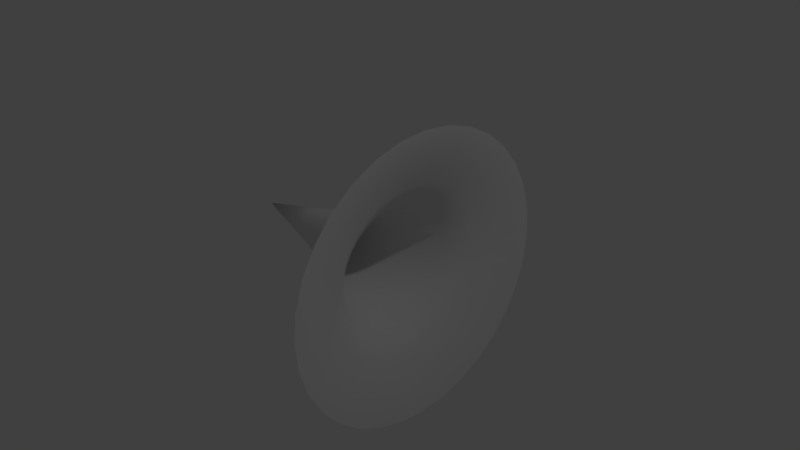 # Source: TranswarpAperture.blend  (saved by Blender 2.78.0; exported with 4.5.12 LTS)
import bpy
from mathutils import Matrix  # noqa: F401  (used for matrix-valued properties, if any)

bpy.ops.wm.read_factory_settings(use_empty=True)
scene = bpy.context.scene
scene.name = 'Scene'

# ---- collections
col_collection_1 = bpy.data.collections.new('Collection 1'); scene.collection.children.link(col_collection_1)

# ---- world
world_world = bpy.data.worlds.new('World'); scene.world = world_world
world_world.color = (0.05088, 0.05088, 0.05088)
world_world.use_sun_shadow = False
world_world.sun_shadow_jitter_overblur = 0.0
world_world.cycles.sampling_method = 'MANUAL'

# ---- cameras
cam_camera = bpy.data.cameras.new('Camera')
cam_camera.clip_end = 100.0
cam_camera.lens = 35.0
cam_camera.sensor_width = 32.0
cam_camera.sensor_height = 18.0
cam_camera.ortho_scale = 7.314
cam_camera.dof.focus_distance = 0.0
cam_camera.dof.aperture_fstop = 128.0

# ---- lights
light_lamp = bpy.data.lights.new('Lamp', 'POINT')
light_lamp.transmission_factor = 0.0
light_lamp.cutoff_distance = 30.0
light_lamp.energy = 100.0
light_lamp.shadow_buffer_clip_start = 1.001
light_lamp.shadow_soft_size = 0.1
light_lamp.shadow_maximum_resolution = 0.006
light_lamp.use_absolute_resolution = True

# ---- meshes
me_cone = bpy.data.meshes.new('Cone')
me_cone.from_pydata([(-1.135e-07, 1.956, -1.0), (0.3816, 1.918, -1.0), (0.7485, 1.807, -1.0), (1.087, 1.626, -1.0), (1.383, 1.383, -1.0), (1.626, 1.087, -1.0), (1.807, 0.7485, -1.0), (1.918, 0.3816, -1.0), (1.956, -1.248e-07, -1.0), (-8.557e-08, 0.0, 2.133), (1.918, -0.3816, -1.0), (1.807, -0.7485, -1.0), (1.626, -1.087, -1.0), (1.383, -1.383, -1.0), (1.087, -1.626, -1.0), (0.7485, -1.807, -1.0), (0.3816, -1.918, -1.0), (-7.508e-07, -1.956, -1.0), (-0.3816, -1.918, -1.0), (-0.7485, -1.807, -1.0), (-1.087, -1.626, -1.0), (-1.383, -1.383, -1.0), (-1.626, -1.087, -1.0), (-1.807, -0.7485, -1.0), (-1.918, -0.3816, -1.0), (-1.956, 1.616e-06, -1.0), (-1.918, 0.3816, -1.0), (-1.807, 0.7485, -1.0), (-1.626, 1.087, -1.0), (-1.383, 1.383, -1.0), (-1.087, 1.626, -1.0), (-0.7485, 1.807, -1.0), (-0.3816, 1.918, -1.0), (0.1913, 0.4619, 0.204), (0.09755, 0.4904, 0.204), (-1.54e-08, 0.5, 0.204), (-0.09754, 0.4904, 0.204), (-0.1913, 0.4619, 0.204), (-0.2778, 0.4157, 0.204), (-0.3536, 0.3536, 0.204), (-0.4157, 0.2778, 0.204), (0.5, 3.775e-08, 0.204), (-0.4619, 0.1913, 0.204), (-0.4904, 0.09755, 0.204), (-0.5, 4.828e-07, 0.204), (-0.4904, -0.09754, 0.204), (-0.4619, -0.1913, 0.204), (-0.4157, -0.2778, 0.204), (-0.3536, -0.3536, 0.204), (-0.2778, -0.4157, 0.204), (-0.1913, -0.4619, 0.204), (-0.09755, -0.4904, 0.204), (-1.783e-07, -0.5, 0.204), (0.09755, -0.4904, 0.204), (0.1913, -0.4619, 0.204), (0.2778, -0.4157, 0.204), (0.3536, -0.3536, 0.204), (0.4157, -0.2778, 0.204), (0.4619, -0.1913, 0.204), (0.4904, -0.09755, 0.204), (0.4904, 0.09755, 0.204), (0.4619, 0.1913, 0.204), (0.4157, 0.2778, 0.204), (0.3536, 0.3536, 0.204), (0.2778, 0.4157, 0.204), (0.3279, 0.7915, -0.5), (0.1671, 0.8403, -0.5), (-0.1671, 0.8403, -0.5), (-0.3279, 0.7915, -0.5), (-0.476, 0.7123, -0.5), (-0.6058, 0.6058, -0.5), (-0.7123, 0.476, -0.5), (0.8567, 2.89e-08, -0.5), (-0.7915, 0.3279, -0.5), (-0.8403, 0.1671, -0.5), (-0.8567, 7.915e-07, -0.5), (-0.8403, -0.1671, -0.5), (-0.7915, -0.3279, -0.5), (-0.7123, -0.476, -0.5), (-0.6058, -0.6058, -0.5), (-0.476, -0.7123, -0.5), (-0.3279, -0.7915, -0.5), (-0.1671, -0.8403, -0.5), (-2.912e-07, -0.8567, -0.5), (0.1671, -0.8403, -0.5), (0.3279, -0.7915, -0.5), (0.476, -0.7123, -0.5), (0.6058, -0.6058, -0.5), (0.7123, -0.476, -0.5), (0.7915, -0.3279, -0.5), (0.8403, -0.1671, -0.5), (0.8403, 0.1671, -0.5), (0.7915, 0.3279, -0.5), (0.7123, 0.476, -0.5), (0.6058, 0.6058, -0.5), (0.476, 0.7123, -0.5), (-1.206e-08, 0.8567, -0.5), (-4.595e-08, 0.25, 1.109), (0.09567, 0.231, 1.109), (0.04877, 0.2452, 1.109), (-0.04877, 0.2452, 1.109), (-0.09567, 0.231, 1.109), (-0.1389, 0.2079, 1.109), (-0.1768, 0.1768, 1.109), (-0.2079, 0.1389, 1.109), (0.25, 1.887e-08, 1.109), (-0.231, 0.09567, 1.109), (-0.2452, 0.04877, 1.109), (-0.25, 2.414e-07, 1.109), (-0.2452, -0.04877, 1.109), (-0.231, -0.09567, 1.109), (-0.2079, -0.1389, 1.109), (-0.1768, -0.1768, 1.109), (-0.1389, -0.2079, 1.109), (-0.09567, -0.231, 1.109), (-0.04877, -0.2452, 1.109), (-1.274e-07, -0.25, 1.109), (0.04877, -0.2452, 1.109), (0.09567, -0.231, 1.109), (0.1389, -0.2079, 1.109), (0.1768, -0.1768, 1.109), (0.2079, -0.1389, 1.109), (0.231, -0.09567, 1.109), (0.2452, -0.04877, 1.109), (0.2452, 0.04877, 1.109), (0.231, 0.09567, 1.109), (0.2079, 0.1389, 1.109), (0.1768, 0.1768, 1.109), (0.1389, 0.2079, 1.109), (0.4499, 1.086, -0.75), (0.2293, 1.153, -0.75), (-0.2293, 1.153, -0.75), (-0.4499, 1.086, -0.75), (-0.6531, 0.9774, -0.75), (-0.8312, 0.8312, -0.75), (-0.9774, 0.6531, -0.75), (1.176, 1.504e-09, -0.75), (-1.086, 0.4499, -0.75), (-1.153, 0.2293, -0.75), (-1.176, 1.048e-06, -0.75), (-1.153, -0.2293, -0.75), (-1.086, -0.4499, -0.75), (-0.9774, -0.6531, -0.75), (-0.8312, -0.8312, -0.75), (-0.6531, -0.9774, -0.75), (-0.4499, -1.086, -0.75), (-0.2293, -1.153, -0.75), (-4.248e-07, -1.176, -0.75), (0.2293, -1.153, -0.75), (0.4499, -1.086, -0.75), (0.6531, -0.9774, -0.75), (0.8312, -0.8312, -0.75), (0.9774, -0.6531, -0.75), (1.086, -0.4499, -0.75), (1.153, -0.2293, -0.75), (1.153, 0.2293, -0.75), (1.086, 0.4499, -0.75), (0.9774, 0.6531, -0.75), (0.8312, 0.8312, -0.75), (0.6531, 0.9774, -0.75), (-4.18e-08, 1.176, -0.75)], [], [(97, 99, 9), (99, 98, 9), (98, 128, 9), (128, 127, 9), (127, 126, 9), (126, 125, 9), (125, 124, 9), (124, 105, 9), (105, 123, 9), (123, 122, 9), (122, 121, 9), (121, 120, 9), (120, 119, 9), (119, 118, 9), (118, 117, 9), (117, 116, 9), (116, 115, 9), (115, 114, 9), (114, 113, 9), (113, 112, 9), (112, 111, 9), (111, 110, 9), (110, 109, 9), (109, 108, 9), (108, 107, 9), (107, 106, 9), (106, 104, 9), (104, 103, 9), (103, 102, 9), (102, 101, 9), (101, 100, 9), (100, 97, 9), (67, 96, 35, 36), (68, 67, 36, 37), (69, 68, 37, 38), (70, 69, 38, 39), (71, 70, 39, 40), (73, 71, 40, 42), (74, 73, 42, 43), (75, 74, 43, 44), (76, 75, 44, 45), (77, 76, 45, 46), (78, 77, 46, 47), (79, 78, 47, 48), (80, 79, 48, 49), (81, 80, 49, 50), (82, 81, 50, 51), (83, 82, 51, 52), (84, 83, 52, 53), (85, 84, 53, 54), (86, 85, 54, 55), (87, 86, 55, 56), (88, 87, 56, 57), (89, 88, 57, 58), (90, 89, 58, 59), (72, 90, 59, 41), (91, 72, 41, 60), (92, 91, 60, 61), (93, 92, 61, 62), (94, 93, 62, 63), (95, 94, 63, 64), (65, 95, 64, 33), (66, 65, 33, 34), (96, 66, 34, 35), (160, 130, 66, 96), (130, 129, 65, 66), (129, 159, 95, 65), (159, 158, 94, 95), (158, 157, 93, 94), (157, 156, 92, 93), (156, 155, 91, 92), (155, 136, 72, 91), (136, 154, 90, 72), (154, 153, 89, 90), (153, 152, 88, 89), (152, 151, 87, 88), (151, 150, 86, 87), (150, 149, 85, 86), (149, 148, 84, 85), (148, 147, 83, 84), (147, 146, 82, 83), (146, 145, 81, 82), (145, 144, 80, 81), (144, 143, 79, 80), (143, 142, 78, 79), (142, 141, 77, 78), (141, 140, 76, 77), (140, 139, 75, 76), (139, 138, 74, 75), (138, 137, 73, 74), (137, 135, 71, 73), (135, 134, 70, 71), (134, 133, 69, 70), (133, 132, 68, 69), (132, 131, 67, 68), (131, 160, 96, 67), (36, 35, 97, 100), (37, 36, 100, 101), (38, 37, 101, 102), (39, 38, 102, 103), (40, 39, 103, 104), (42, 40, 104, 106), (43, 42, 106, 107), (44, 43, 107, 108), (45, 44, 108, 109), (46, 45, 109, 110), (47, 46, 110, 111), (48, 47, 111, 112), (49, 48, 112, 113), (50, 49, 113, 114), (51, 50, 114, 115), (52, 51, 115, 116), (53, 52, 116, 117), (54, 53, 117, 118), (55, 54, 118, 119), (56, 55, 119, 120), (57, 56, 120, 121), (58, 57, 121, 122), (59, 58, 122, 123), (41, 59, 123, 105), (60, 41, 105, 124), (61, 60, 124, 125), (62, 61, 125, 126), (63, 62, 126, 127), (64, 63, 127, 128), (33, 64, 128, 98), (34, 33, 98, 99), (35, 34, 99, 97), (32, 0, 160, 131), (31, 32, 131, 132), (30, 31, 132, 133), (29, 30, 133, 134), (28, 29, 134, 135), (27, 28, 135, 137), (26, 27, 137, 138), (25, 26, 138, 139), (24, 25, 139, 140), (23, 24, 140, 141), (22, 23, 141, 142), (21, 22, 142, 143), (20, 21, 143, 144), (19, 20, 144, 145), (18, 19, 145, 146), (17, 18, 146, 147), (16, 17, 147, 148), (15, 16, 148, 149), (14, 15, 149, 150), (13, 14, 150, 151), (12, 13, 151, 152), (11, 12, 152, 153), (10, 11, 153, 154), (8, 10, 154, 136), (7, 8, 136, 155), (6, 7, 155, 156), (5, 6, 156, 157), (4, 5, 157, 158), (3, 4, 158, 159), (2, 3, 159, 129), (1, 2, 129, 130), (0, 1, 130, 160)])
me_cone.polygons.foreach_set('use_smooth', [True] * 160)
_uv = me_cone.uv_layers.new(name='UVMap')
_uv.uv.foreach_set('vector', [-0.2619, 0.6204, -0.2619, 0.6478, -0.8384, 0.6204, -0.2619, 0.6478, -0.2619, 0.6742, -0.8384, 0.6204, -0.2619, 0.6742, -0.2619, 0.6985, -0.8384, 0.6204, -0.2619, 0.6985, -0.2619, 0.7198, -0.8384, 0.6204, -0.2619, 0.7198, -0.2619, 0.7373, -0.8384, 0.6204, -0.2619, 0.7373, -0.2619, 0.7503, -0.8384, 0.6204, -0.2619, 0.7503, -0.2619, 0.7583, -0.8384, 0.6204, -0.2619, 0.7583, -0.2619, 0.761, -0.8384, 0.6204, -0.2619, 0.761, -0.2619, 0.7583, -0.8384, 0.6204, -0.2619, 0.7583, -0.2619, 0.7503, -0.8384, 0.6204, -0.2619, 0.7503, -0.2619, 0.7373, -0.8384, 0.6204, -0.2619, 0.7373, -0.2619, 0.7198, -0.8384, 0.6204, -0.2619, 0.7198, -0.2619, 0.6985, -0.8384, 0.6204, -0.2619, 0.6985, -0.2619, 0.6742, -0.8384, 0.6204, -0.2619, 0.6742, -0.2619, 0.6478, -0.8384, 0.6204, -0.2619, 0.6478, -0.2619, 0.6204, -0.8384, 0.6204, -0.2619, 0.6204, -0.2619, 0.5929, -0.8384, 0.6204, -0.2619, 0.5929, -0.2619, 0.5666, -0.8384, 0.6204, -0.2619, 0.5666, -0.2619, 0.5423, -0.8384, 0.6204, -0.2619, 0.5423, -0.2619, 0.5209, -0.8384, 0.6204, -0.2619, 0.5209, -0.2619, 0.5035, -0.8384, 0.6204, -0.2619, 0.5035, -0.2619, 0.4905, -0.8384, 0.6204, -0.2619, 0.4905, -0.2619, 0.4825, -0.8384, 0.6204, -0.2619, 0.4825, -0.2619, 0.4798, -0.8384, 0.6204, -0.2619, 0.4798, -0.2619, 0.4825, -0.8384, 0.6204, -0.2619, 0.4825, -0.2619, 0.4905, -0.8384, 0.6204, -0.2619, 0.4905, -0.2619, 0.5035, -0.8384, 0.6204, -0.2619, 0.5035, -0.2619, 0.5209, -0.8384, 0.6204, -0.2619, 0.5209, -0.2619, 0.5423, -0.8384, 0.6204, -0.2619, 0.5423, -0.2619, 0.5666, -0.8384, 0.6204, -0.2619, 0.5666, -0.2619, 0.5929, -0.8384, 0.6204, -0.2619, 0.5929, -0.2619, 0.6204, -0.8384, 0.6204, 0.6429, 0.5264, 0.6429, 0.6204, 0.2469, 0.6204, 0.2469, 0.5655, 0.6429, 0.436, 0.6429, 0.5264, 0.2469, 0.5655, 0.2469, 0.5127, 0.6429, 0.3526, 0.6429, 0.436, 0.2469, 0.5127, 0.2469, 0.4641, 0.6429, 0.2796, 0.6429, 0.3526, 0.2469, 0.4641, 0.2469, 0.4215, 0.6429, 0.2197, 0.6429, 0.2796, 0.2469, 0.4215, 0.2469, 0.3865, 0.6429, 0.1752, 0.6429, 0.2197, 0.2469, 0.3865, 0.2469, 0.3605, 0.6429, 0.1477, 0.6429, 0.1752, 0.2469, 0.3605, 0.2469, 0.3445, 0.6429, 0.1385, 0.6429, 0.1477, 0.2469, 0.3445, 0.2469, 0.3391, 0.6429, 0.1477, 0.6429, 0.1385, 0.2469, 0.3391, 0.2469, 0.3445, 0.6429, 0.1752, 0.6429, 0.1477, 0.2469, 0.3445, 0.2469, 0.3605, 0.6429, 0.2197, 0.6429, 0.1752, 0.2469, 0.3605, 0.2469, 0.3865, 0.6429, 0.2796, 0.6429, 0.2197, 0.2469, 0.3865, 0.2469, 0.4215, 0.6429, 0.3526, 0.6429, 0.2796, 0.2469, 0.4215, 0.2469, 0.4641, 0.6429, 0.436, 0.6429, 0.3526, 0.2469, 0.4641, 0.2469, 0.5127, 0.6429, 0.5264, 0.6429, 0.436, 0.2469, 0.5127, 0.2469, 0.5655, 0.6429, 0.6204, 0.6429, 0.5264, 0.2469, 0.5655, 0.2469, 0.6204, 0.6429, 0.7144, 0.6429, 0.6204, 0.2469, 0.6204, 0.2469, 0.6752, 0.6429, 0.8048, 0.6429, 0.7144, 0.2469, 0.6752, 0.2469, 0.728, 0.6429, 0.8881, 0.6429, 0.8048, 0.2469, 0.728, 0.2469, 0.7766, 0.6429, 0.9611, 0.6429, 0.8881, 0.2469, 0.7766, 0.2469, 0.8193, 0.6429, 1.021, 0.6429, 0.9611, 0.2469, 0.8193, 0.2469, 0.8542, 0.6429, 1.066, 0.6429, 1.021, 0.2469, 0.8542, 0.2469, 0.8802, 0.6429, 1.093, 0.6429, 1.066, 0.2469, 0.8802, 0.2469, 0.8962, 0.6429, 1.102, 0.6429, 1.093, 0.2469, 0.8962, 0.2469, 0.9016, 0.6429, 1.093, 0.6429, 1.102, 0.2469, 0.9016, 0.2469, 0.8962, 0.6429, 1.066, 0.6429, 1.093, 0.2469, 0.8962, 0.2469, 0.8802, 0.6429, 1.021, 0.6429, 1.066, 0.2469, 0.8802, 0.2469, 0.8542, 0.6429, 0.9611, 0.6429, 1.021, 0.2469, 0.8542, 0.2469, 0.8193, 0.6429, 0.8881, 0.6429, 0.9611, 0.2469, 0.8193, 0.2469, 0.7766, 0.6429, 0.8048, 0.6429, 0.8881, 0.2469, 0.7766, 0.2469, 0.728, 0.6429, 0.7144, 0.6429, 0.8048, 0.2469, 0.728, 0.2469, 0.6752, 0.6429, 0.6204, 0.6429, 0.7144, 0.2469, 0.6752, 0.2469, 0.6204, 0.7836, 0.6204, 0.7836, 0.7494, 0.6429, 0.7144, 0.6429, 0.6204, 0.7836, 0.7494, 0.7836, 0.8734, 0.6429, 0.8048, 0.6429, 0.7144, 0.7836, 0.8734, 0.7836, 0.9877, 0.6429, 0.8881, 0.6429, 0.8048, 0.7836, 0.9877, 0.7836, 1.088, 0.6429, 0.9611, 0.6429, 0.8881, 0.7836, 1.088, 0.7836, 1.17, 0.6429, 1.021, 0.6429, 0.9611, 0.7836, 1.17, 0.7836, 1.231, 0.6429, 1.066, 0.6429, 1.021, 0.7836, 1.231, 0.7836, 1.269, 0.6429, 1.093, 0.6429, 1.066, 0.7836, 1.269, 0.7836, 1.282, 0.6429, 1.102, 0.6429, 1.093, 0.7836, 1.282, 0.7836, 1.269, 0.6429, 1.093, 0.6429, 1.102, 0.7836, 1.269, 0.7836, 1.231, 0.6429, 1.066, 0.6429, 1.093, 0.7836, 1.231, 0.7836, 1.17, 0.6429, 1.021, 0.6429, 1.066, 0.7836, 1.17, 0.7836, 1.088, 0.6429, 0.9611, 0.6429, 1.021, 0.7836, 1.088, 0.7836, 0.9877, 0.6429, 0.8881, 0.6429, 0.9611, 0.7836, 0.9877, 0.7836, 0.8734, 0.6429, 0.8048, 0.6429, 0.8881, 0.7836, 0.8734, 0.7836, 0.7494, 0.6429, 0.7144, 0.6429, 0.8048, 0.7836, 0.7494, 0.7836, 0.6204, 0.6429, 0.6204, 0.6429, 0.7144, 0.7836, 0.6204, 0.7836, 0.4914, 0.6429, 0.5264, 0.6429, 0.6204, 0.7836, 0.4914, 0.7836, 0.3673, 0.6429, 0.436, 0.6429, 0.5264, 0.7836, 0.3673, 0.7836, 0.253, 0.6429, 0.3526, 0.6429, 0.436, 0.7836, 0.253, 0.7836, 0.1528, 0.6429, 0.2796, 0.6429, 0.3526, 0.7836, 0.1528, 0.7836, 0.07057, 0.6429, 0.2197, 0.6429, 0.2796, 0.7836, 0.07057, 0.7836, 0.009464, 0.6429, 0.1752, 0.6429, 0.2197, 0.7836, 0.009464, 0.7836, -0.02816, 0.6429, 0.1477, 0.6429, 0.1752, 0.7836, -0.02816, 0.7836, -0.04087, 0.6429, 0.1385, 0.6429, 0.1477, 0.7836, -0.04087, 0.7836, -0.02816, 0.6429, 0.1477, 0.6429, 0.1385, 0.7836, -0.02816, 0.7836, 0.009464, 0.6429, 0.1752, 0.6429, 0.1477, 0.7836, 0.009464, 0.7836, 0.07057, 0.6429, 0.2197, 0.6429, 0.1752, 0.7836, 0.07057, 0.7836, 0.1528, 0.6429, 0.2796, 0.6429, 0.2197, 0.7836, 0.1528, 0.7836, 0.253, 0.6429, 0.3526, 0.6429, 0.2796, 0.7836, 0.253, 0.7836, 0.3673, 0.6429, 0.436, 0.6429, 0.3526, 0.7836, 0.3673, 0.7836, 0.4914, 0.6429, 0.5264, 0.6429, 0.436, 0.7836, 0.4914, 0.7836, 0.6204, 0.6429, 0.6204, 0.6429, 0.5264, 0.2469, 0.5655, 0.2469, 0.6204, -0.2619, 0.6204, -0.2619, 0.5929, 0.2469, 0.5127, 0.2469, 0.5655, -0.2619, 0.5929, -0.2619, 0.5666, 0.2469, 0.4641, 0.2469, 0.5127, -0.2619, 0.5666, -0.2619, 0.5423, 0.2469, 0.4215, 0.2469, 0.4641, -0.2619, 0.5423, -0.2619, 0.5209, 0.2469, 0.3865, 0.2469, 0.4215, -0.2619, 0.5209, -0.2619, 0.5035, 0.2469, 0.3605, 0.2469, 0.3865, -0.2619, 0.5035, -0.2619, 0.4905, 0.2469, 0.3445, 0.2469, 0.3605, -0.2619, 0.4905, -0.2619, 0.4825, 0.2469, 0.3391, 0.2469, 0.3445, -0.2619, 0.4825, -0.2619, 0.4798, 0.2469, 0.3445, 0.2469, 0.3391, -0.2619, 0.4798, -0.2619, 0.4825, 0.2469, 0.3605, 0.2469, 0.3445, -0.2619, 0.4825, -0.2619, 0.4905, 0.2469, 0.3865, 0.2469, 0.3605, -0.2619, 0.4905, -0.2619, 0.5035, 0.2469, 0.4215, 0.2469, 0.3865, -0.2619, 0.5035, -0.2619, 0.5209, 0.2469, 0.4641, 0.2469, 0.4215, -0.2619, 0.5209, -0.2619, 0.5423, 0.2469, 0.5127, 0.2469, 0.4641, -0.2619, 0.5423, -0.2619, 0.5666, 0.2469, 0.5655, 0.2469, 0.5127, -0.2619, 0.5666, -0.2619, 0.5929, 0.2469, 0.6204, 0.2469, 0.5655, -0.2619, 0.5929, -0.2619, 0.6204, 0.2469, 0.6752, 0.2469, 0.6204, -0.2619, 0.6204, -0.2619, 0.6478, 0.2469, 0.728, 0.2469, 0.6752, -0.2619, 0.6478, -0.2619, 0.6742, 0.2469, 0.7766, 0.2469, 0.728, -0.2619, 0.6742, -0.2619, 0.6985, 0.2469, 0.8193, 0.2469, 0.7766, -0.2619, 0.6985, -0.2619, 0.7198, 0.2469, 0.8542, 0.2469, 0.8193, -0.2619, 0.7198, -0.2619, 0.7373, 0.2469, 0.8802, 0.2469, 0.8542, -0.2619, 0.7373, -0.2619, 0.7503, 0.2469, 0.8962, 0.2469, 0.8802, -0.2619, 0.7503, -0.2619, 0.7583, 0.2469, 0.9016, 0.2469, 0.8962, -0.2619, 0.7583, -0.2619, 0.761, 0.2469, 0.8962, 0.2469, 0.9016, -0.2619, 0.761, -0.2619, 0.7583, 0.2469, 0.8802, 0.2469, 0.8962, -0.2619, 0.7583, -0.2619, 0.7503, 0.2469, 0.8542, 0.2469, 0.8802, -0.2619, 0.7503, -0.2619, 0.7373, 0.2469, 0.8193, 0.2469, 0.8542, -0.2619, 0.7373, -0.2619, 0.7198, 0.2469, 0.7766, 0.2469, 0.8193, -0.2619, 0.7198, -0.2619, 0.6985, 0.2469, 0.728, 0.2469, 0.7766, -0.2619, 0.6985, -0.2619, 0.6742, 0.2469, 0.6752, 0.2469, 0.728, -0.2619, 0.6742, -0.2619, 0.6478, 0.2469, 0.6204, 0.2469, 0.6752, -0.2619, 0.6478, -0.2619, 0.6204, 0.9242, 0.4057, 0.9242, 0.6204, 0.7836, 0.6204, 0.7836, 0.4914, 0.9242, 0.1994, 0.9242, 0.4057, 0.7836, 0.4914, 0.7836, 0.3673, 0.9242, 0.009143, 0.9242, 0.1994, 0.7836, 0.3673, 0.7836, 0.253, 0.9242, -0.1576, 0.9242, 0.009143, 0.7836, 0.253, 0.7836, 0.1528, 0.9242, -0.2944, 0.9242, -0.1576, 0.7836, 0.1528, 0.7836, 0.07057, 0.9242, -0.3961, 0.9242, -0.2944, 0.7836, 0.07057, 0.7836, 0.009464, 0.9242, -0.4587, 0.9242, -0.3961, 0.7836, 0.009464, 0.7836, -0.02816, 0.9242, -0.4798, 0.9242, -0.4587, 0.7836, -0.02816, 0.7836, -0.04087, 0.9242, -0.4587, 0.9242, -0.4798, 0.7836, -0.04087, 0.7836, -0.02816, 0.9242, -0.3961, 0.9242, -0.4587, 0.7836, -0.02816, 0.7836, 0.009464, 0.9242, -0.2944, 0.9242, -0.3961, 0.7836, 0.009464, 0.7836, 0.07057, 0.9242, -0.1576, 0.9242, -0.2944, 0.7836, 0.07057, 0.7836, 0.1528, 0.9242, 0.009142, 0.9242, -0.1576, 0.7836, 0.1528, 0.7836, 0.253, 0.9242, 0.1994, 0.9242, 0.009142, 0.7836, 0.253, 0.7836, 0.3673, 0.9242, 0.4057, 0.9242, 0.1994, 0.7836, 0.3673, 0.7836, 0.4914, 0.9242, 0.6204, 0.9242, 0.4057, 0.7836, 0.4914, 0.7836, 0.6204, 0.9242, 0.835, 0.9242, 0.6204, 0.7836, 0.6204, 0.7836, 0.7494, 0.9242, 1.041, 0.9242, 0.835, 0.7836, 0.7494, 0.7836, 0.8734, 0.9242, 1.232, 0.9242, 1.041, 0.7836, 0.8734, 0.7836, 0.9877, 0.9242, 1.398, 0.9242, 1.232, 0.7836, 0.9877, 0.7836, 1.088, 0.9242, 1.535, 0.9242, 1.398, 0.7836, 1.088, 0.7836, 1.17, 0.9242, 1.637, 0.9242, 1.535, 0.7836, 1.17, 0.7836, 1.231, 0.9242, 1.699, 0.9242, 1.637, 0.7836, 1.231, 0.7836, 1.269, 0.9242, 1.721, 0.9242, 1.699, 0.7836, 1.269, 0.7836, 1.282, 0.9242, 1.699, 0.9242, 1.721, 0.7836, 1.282, 0.7836, 1.269, 0.9242, 1.637, 0.9242, 1.699, 0.7836, 1.269, 0.7836, 1.231, 0.9242, 1.535, 0.9242, 1.637, 0.7836, 1.231, 0.7836, 1.17, 0.9242, 1.398, 0.9242, 1.535, 0.7836, 1.17, 0.7836, 1.088, 0.9242, 1.232, 0.9242, 1.398, 0.7836, 1.088, 0.7836, 0.9877, 0.9242, 1.041, 0.9242, 1.232, 0.7836, 0.9877, 0.7836, 0.8734, 0.9242, 0.835, 0.9242, 1.041, 0.7836, 0.8734, 0.7836, 0.7494, 0.9242, 0.6204, 0.9242, 0.835, 0.7836, 0.7494, 0.7836, 0.6204])
me_cone.use_remesh_preserve_volume = False
me_cone.use_remesh_preserve_attributes = False
me_cone.use_mirror_vertex_groups = False
me_cone.update()

# ---- objects
ob_cone = bpy.data.objects.new('Cone', me_cone)
ob_lamp = bpy.data.objects.new('Lamp', light_lamp)
ob_camera = bpy.data.objects.new('Camera', cam_camera)

# ---- transforms, parenting, visibility, modifiers, constraints
ob_cone.location = (0.0, 0.0, 0.0)
ob_cone.rotation_euler = (-0.0, -1.571, 0.0)
ob_cone.lineart.crease_threshold = 0.0
ob_lamp.location = (4.076, 1.005, 5.904)
ob_lamp.rotation_euler = (0.6503, 0.05522, 1.866)
ob_lamp.lock_rotations_4d = False
ob_lamp.empty_display_type = 'ARROWS'
ob_lamp.color = (0.0, 0.0, 0.0, 0.0)
ob_lamp.lineart.crease_threshold = 0.0
ob_camera.location = (7.481, -6.508, 5.344)
ob_camera.rotation_euler = (1.109, 0.0, 0.8149)
ob_camera.lock_rotations_4d = False
ob_camera.empty_display_type = 'ARROWS'
ob_camera.color = (0.0, 0.0, 0.0, 0.0)
ob_camera.display_type = 'WIRE'
ob_camera.lineart.crease_threshold = 0.0

# ---- collection membership
col_collection_1.objects.link(ob_cone)
col_collection_1.objects.link(ob_lamp)
col_collection_1.objects.link(ob_camera)

# ---- scene / render settings (as saved in the file)
scene.camera = ob_camera
scene.frame_start = 1; scene.frame_end = 250; scene.frame_set(1)
scene.render.engine = 'BLENDER_EEVEE_NEXT'
scene.render.resolution_percentage = 50
scene.render.dither_intensity = 0.0
scene.cycles.use_denoising = False
scene.cycles.samples = 128
scene.cycles.sampling_pattern = 'TABULATED_SOBOL'
scene.cycles.light_sampling_threshold = 0.0
scene.cycles.use_adaptive_sampling = False
scene.cycles.use_light_tree = False
scene.cycles.blur_glossy = 0.0
scene.cycles.sample_clamp_indirect = 0.0
scene.view_settings.view_transform = 'Standard'
bpy.context.view_layer.update()
